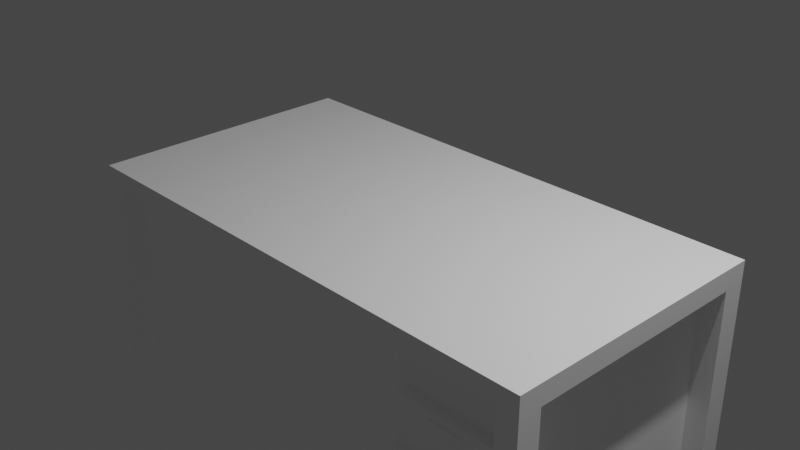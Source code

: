 # Source: Table.blend  (saved by Blender 2.83.21; exported with 4.5.12 LTS)
import bpy
from mathutils import Matrix  # noqa: F401  (used for matrix-valued properties, if any)

bpy.ops.wm.read_factory_settings(use_empty=True)
scene = bpy.context.scene
scene.name = 'Scene'

# ---- collections
col_collection = bpy.data.collections.new('Collection'); scene.collection.children.link(col_collection)

# ---- images (referenced by path relative to the original .blend; pixels are not part of the script)
import os
ASSET_DIR = os.environ.get("B2B_ASSET_DIR", "")  # directory of the original .blend (textures are referenced by path, not embedded)
HERE = os.path.dirname(os.path.abspath(__file__))  # packed textures are extracted next to this script under _unpacked/

def load_image(name, relpath, width, height, colorspace="sRGB"):
    """Load a texture the original file referenced (path relative to the .blend, or extracted next to this script)."""
    p = next((c for c in (os.path.join(HERE, relpath), os.path.join(ASSET_DIR, relpath)) if relpath and os.path.exists(c)), "")
    if p:
        img = bpy.data.images.load(p, check_existing=True)
        img.name = name
    else:  # same state as the original file: an image datablock whose file is absent (Cycles renders it pink)
        img = bpy.data.images.new(name, width, height)
        img.source = "FILE"
        img.filepath = "//" + (relpath or name)
    img.colorspace_settings.name = colorspace
    return img
img_tablematerial = load_image('TableMaterial', '_unpacked/TableMaterial.7bae1935.png', 1024, 1024, 'sRGB')

# ---- materials (node trees are filled in below, after node groups)
mat_tablematerial = bpy.data.materials.new('TableMaterial')
mat_tablematerial.alpha_threshold = 0.0
mat_tablematerial.use_transparent_shadow = False
mat_tablematerial.line_color = (0.0, 0.0, 0.0, 1.0)

# ---- material node trees
mat_tablematerial.use_nodes = True; mat_tablematerial.node_tree.nodes.clear()
_N = mat_tablematerial.node_tree.nodes; _L = mat_tablematerial.node_tree.links
n0 = _N.new('ShaderNodeOutputMaterial'); n0.name = 'Material Output'; n0.location = (300, 300)
n1 = _N.new('ShaderNodeBsdfPrincipled'); n1.name = 'Principled BSDF'; n1.location = (10, 300)
n1.distribution = 'GGX'
n1.subsurface_method = 'BURLEY'
n1.inputs[2].default_value = 0.4
n1.inputs[3].default_value = 1.45
n1.inputs[27].default_value = (0.0, 0.0, 0.0, 1.0)
n1.inputs[28].default_value = 1.0
n2 = _N.new('ShaderNodeTexImage'); n2.name = 'Image Texture'; n2.location = (-280, 270)
n2.image = img_tablematerial
_L.new(n1.outputs[0], n0.inputs[0])
_L.new(n2.outputs[0], n1.inputs[0])
n0.is_active_output = True

# ---- world
world_world = bpy.data.worlds.new('World'); scene.world = world_world
world_world.use_nodes = True; world_world.node_tree.nodes.clear()
_N = world_world.node_tree.nodes; _L = world_world.node_tree.links
n0 = _N.new('ShaderNodeOutputWorld'); n0.name = 'World Output'; n0.location = (300, 300)
n1 = _N.new('ShaderNodeBackground'); n1.name = 'Background'; n1.location = (10, 300)
n1.inputs[0].default_value = (0.05088, 0.05088, 0.05088, 1.0)
_L.new(n1.outputs[0], n0.inputs[0])
n0.is_active_output = True
world_world.color = (0.05088, 0.05088, 0.05088)
world_world.use_sun_shadow = False
world_world.sun_shadow_jitter_overblur = 0.0

# ---- cameras
cam_camera = bpy.data.cameras.new('Camera')
cam_camera.clip_end = 100.0
cam_camera.ortho_scale = 7.314

# ---- lights
light_light = bpy.data.lights.new('Light', 'POINT')
light_light.transmission_factor = 0.0
light_light.energy = 1000.0
light_light.shadow_soft_size = 0.1
light_light.shadow_maximum_resolution = 0.006
light_light.use_absolute_resolution = True

# ---- meshes
me_cube = bpy.data.meshes.new('Cube')
me_cube.from_pydata([(2.982, 1.565, 0.1147), (2.982, 1.565, -0.1147), (2.982, -1.565, 0.1147), (2.982, -1.565, -0.1147), (-2.982, 1.565, 0.1147), (-2.982, 1.565, -0.1147), (-2.982, -1.565, 0.1147), (-2.982, -1.565, -0.1147), (2.745, 1.565, -0.1147), (-2.745, 1.565, -0.1147), (2.745, -1.565, 0.1147), (-2.745, -1.565, 0.1147), (2.745, -1.565, -0.1147), (-2.745, -1.565, -0.1147), (-2.745, 1.565, 0.1147), (2.745, 1.565, 0.1147), (-2.982, -1.303, -0.1147), (-2.982, 1.303, -0.1147), (2.982, 1.303, 0.1147), (2.982, -1.303, 0.1147), (-2.982, 1.303, 0.1147), (-2.982, -1.303, 0.1147), (2.982, 1.303, -0.1147), (2.982, -1.303, -0.1147), (2.745, 1.303, -0.1147), (2.745, -1.303, -0.1147), (-2.745, 1.303, -0.1147), (-2.745, -1.303, -0.1147), (-2.745, 1.303, 0.1147), (-2.745, -1.303, 0.1147), (2.745, -1.303, 0.1147), (2.745, 1.303, 0.1147), (-2.982, 1.565, -2.306), (-2.745, 1.565, -2.306), (-2.745, -1.565, -2.306), (-2.982, -1.565, -2.306), (2.745, 1.565, -2.306), (2.982, 1.565, -2.306), (2.982, -1.565, -2.306), (2.745, -1.565, -2.306), (-2.745, -1.303, -2.306), (-2.982, -1.303, -2.306), (-2.982, 1.303, -2.306), (-2.745, 1.303, -2.306), (2.982, -1.303, -2.306), (2.745, -1.303, -2.306), (2.745, 1.303, -2.306), (2.982, 1.303, -2.306), (0.0, 1.565, 0.1147), (0.0, 1.565, -0.1147), (0.0, -1.565, -0.1147), (0.0, -1.565, 0.1147), (0.0, -1.303, 0.1147), (0.0, 1.303, 0.1147), (0.0, -1.303, -0.1147), (0.0, 1.303, -0.1147), (1.372, 1.565, 0.1147), (1.372, -1.303, 0.1147), (1.372, 1.303, -0.1147), (1.372, 1.565, -0.1147), (1.372, -1.565, -0.1147), (1.372, -1.565, 0.1147), (1.372, 1.303, 0.1147), (1.372, -1.303, -0.1147), (2.745, 1.303, -0.1147), (2.745, -1.303, -0.1147), (1.372, 1.303, -0.1147), (1.372, -1.303, -0.1147), (2.745, 1.303, -2.288), (2.745, -1.303, -2.288), (1.372, 1.303, -2.288), (1.372, -1.303, -2.288), (1.372, 1.303, -1.201), (1.372, -1.303, -1.201), (2.745, 1.303, -1.201), (2.745, -1.303, -1.201), (1.372, -1.303, -0.658), (2.745, -1.303, -0.658), (1.372, 1.303, -0.658), (2.745, 1.303, -0.658), (1.372, 1.303, -1.744), (2.745, 1.303, -1.744), (1.372, -1.303, -1.744), (2.745, -1.303, -1.744), (2.632, -1.527, -1.744), (1.485, -1.527, -1.744), (1.484, -1.527, -1.201), (2.633, -1.527, -1.201), (2.634, -1.431, -0.658), (1.483, -1.431, -0.658), (1.484, -1.431, -1.201), (2.633, -1.431, -1.201), (1.484, 1.565, 0.1147), (2.633, 1.565, 0.1147), (1.484, -1.303, 0.1147), (2.633, -1.303, 0.1147), (1.481, 1.303, -0.1147), (2.636, 1.303, -0.1147), (1.483, 1.565, -0.1147), (2.634, 1.565, -0.1147), (2.634, -1.565, -0.1147), (1.483, -1.565, -0.1147), (1.484, -1.565, 0.1147), (2.633, -1.565, 0.1147), (2.633, 1.303, 0.1147), (1.484, 1.303, 0.1147), (2.636, -1.303, -0.1147), (1.481, -1.303, -0.1147), (1.481, 1.303, -0.1147), (2.636, 1.303, -0.1147), (2.636, -1.303, -0.1147), (1.481, -1.303, -0.1147), (2.631, 1.303, -2.288), (1.486, 1.303, -2.288), (1.486, -1.303, -2.288), (2.631, -1.303, -2.288), (2.633, -1.303, -1.201), (1.484, -1.303, -1.201), (1.484, 1.303, -1.201), (2.633, 1.303, -1.201), (2.634, 1.303, -0.658), (1.483, 1.303, -0.658), (1.483, -1.303, -0.658), (2.634, -1.303, -0.658), (1.485, -1.303, -1.744), (2.632, -1.303, -1.744), (2.632, 1.303, -1.744), (1.485, 1.303, -1.744), (1.861, -1.335, -0.3014), (1.861, -1.335, -0.2469), (1.861, -1.276, -0.3014), (1.861, -1.276, -0.2469), (2.271, -1.335, -0.3014), (2.271, -1.335, -0.2469), (2.271, -1.276, -0.3014), (2.271, -1.276, -0.2469), (1.893, -1.466, -0.7972), (1.893, -1.466, -0.7427), (1.893, -1.407, -0.7972), (1.893, -1.407, -0.7427), (2.302, -1.466, -0.7972), (2.302, -1.466, -0.7427), (2.302, -1.407, -0.7972), (2.302, -1.407, -0.7427), (2.271, -1.491, -1.41), (2.271, -1.491, -1.464), (2.271, -1.55, -1.41), (2.271, -1.55, -1.464), (1.861, -1.491, -1.41), (1.861, -1.491, -1.464), (1.861, -1.55, -1.41), (1.861, -1.55, -1.464), (1.861, -1.326, -1.923), (1.861, -1.326, -1.868), (1.861, -1.267, -1.923), (1.861, -1.267, -1.868), (2.271, -1.326, -1.923), (2.271, -1.326, -1.868), (2.271, -1.267, -1.923), (2.271, -1.267, -1.868)], [], [(14, 4, 20, 28), (23, 19, 2, 3), (8, 15, 0, 1), (0, 15, 31, 18), (13, 11, 6, 7), (54, 50, 13, 27), (5, 4, 14, 9), (23, 3, 38, 44), (3, 2, 10, 12), (48, 49, 9, 14), (49, 55, 26, 9), (25, 12, 100, 106), (95, 30, 31, 104), (17, 20, 4, 5), (13, 7, 35, 34), (8, 24, 97, 99), (29, 21, 6, 11), (25, 23, 44, 45), (19, 30, 10, 2), (5, 9, 33, 32), (1, 0, 18, 22), (27, 16, 17, 26), (57, 61, 102, 94), (54, 27, 26, 55), (21, 29, 28, 20), (23, 25, 24, 22), (19, 23, 22, 18), (20, 17, 16, 21), (30, 19, 18, 31), (7, 6, 21, 16), (36, 37, 47, 46), (41, 40, 34, 35), (45, 44, 38, 39), (32, 33, 43, 42), (24, 8, 36, 46), (16, 27, 40, 41), (22, 24, 46, 47), (7, 16, 41, 35), (12, 25, 45, 39), (8, 1, 37, 36), (26, 17, 42, 43), (3, 12, 39, 38), (17, 5, 32, 42), (1, 22, 47, 37), (9, 26, 43, 33), (27, 13, 34, 40), (63, 54, 55, 58), (29, 52, 53, 28), (29, 11, 51, 52), (14, 28, 53, 48), (11, 13, 50, 51), (59, 58, 55, 49), (56, 59, 49, 48), (63, 60, 50, 54), (103, 100, 12, 10), (93, 104, 31, 15), (58, 96, 108, 66), (98, 96, 58, 59), (52, 57, 62, 53), (52, 51, 61, 57), (48, 53, 62, 56), (51, 50, 60, 61), (82, 80, 70, 71), (24, 25, 65, 64), (63, 58, 66, 67), (25, 106, 110, 65), (124, 82, 71, 114), (114, 71, 70, 113), (83, 125, 115, 69), (81, 83, 69, 68), (79, 77, 75, 74), (78, 121, 118, 72), (89, 90, 91, 88), (76, 78, 72, 73), (67, 66, 78, 76), (66, 108, 121, 78), (65, 110, 123, 77), (64, 65, 77, 79), (74, 75, 83, 81), (75, 116, 125, 83), (72, 118, 127, 80), (73, 72, 80, 82), (120, 79, 74, 119), (122, 76, 73, 117), (69, 115, 112, 68), (111, 67, 76, 122), (119, 74, 81, 126), (117, 73, 82, 124), (77, 123, 116, 75), (126, 81, 68, 112), (80, 127, 113, 70), (109, 64, 79, 120), (61, 60, 101, 102), (97, 24, 64, 109), (56, 62, 105, 92), (107, 63, 67, 111), (95, 103, 10, 30), (57, 94, 105, 62), (92, 98, 59, 56), (107, 101, 60, 63), (119, 126, 127, 118), (124, 125, 84, 85), (111, 122, 123, 110), (109, 120, 121, 108), (120, 119, 118, 121), (123, 122, 89, 88), (124, 114, 115, 125), (126, 112, 113, 127), (114, 113, 112, 115), (107, 111, 110, 106), (97, 109, 108, 96), (96, 98, 99, 97), (98, 92, 93, 99), (101, 107, 106, 100), (95, 104, 105, 94), (103, 95, 94, 102), (104, 93, 92, 105), (100, 103, 102, 101), (15, 8, 99, 93), (116, 123, 88, 91), (117, 116, 91, 90), (122, 117, 90, 89), (86, 85, 84, 87), (116, 117, 86, 87), (125, 116, 87, 84), (117, 124, 85, 86), (135, 131, 129, 133), (130, 134, 132, 128), (132, 133, 129, 128), (134, 135, 133, 132), (130, 131, 135, 134), (128, 129, 131, 130), (136, 137, 139, 138), (138, 139, 143, 142), (142, 143, 141, 140), (140, 141, 137, 136), (138, 142, 140, 136), (143, 139, 137, 141), (149, 145, 147, 151), (149, 148, 144, 145), (151, 150, 148, 149), (147, 146, 150, 151), (144, 148, 150, 146), (145, 144, 146, 147), (152, 153, 155, 154), (154, 155, 159, 158), (158, 159, 157, 156), (156, 157, 153, 152), (154, 158, 156, 152), (159, 155, 153, 157)])
_uv = me_cube.uv_layers.new(name='UVMap')
_uv.uv.foreach_set('vector', [0.2691, 0.4901, 0.2691, 0.5093, 0.2477, 0.5093, 0.2477, 0.4901, 0.02869, 0.5676, 0.009914, 0.5676, 0.009914, 0.5463, 0.02869, 0.5463, 0.5925, 0.04354, 0.5737, 0.04354, 0.5737, 0.02425, 0.5925, 0.02425, 0.2691, 0.02425, 0.2691, 0.04354, 0.2477, 0.04354, 0.2477, 0.02425, 0.9713, 0.4901, 0.9901, 0.4901, 0.9901, 0.5093, 0.9713, 0.5093, 0.5296, 0.2466, 0.551, 0.2466, 0.551, 0.4698, 0.5296, 0.4698, 0.5925, 0.5093, 0.5737, 0.5093, 0.5737, 0.4901, 0.5925, 0.4901, 0.02869, 0.5676, 0.02869, 0.5463, 0.2082, 0.5463, 0.2082, 0.5676, 0.9713, 0.02425, 0.9901, 0.02425, 0.9901, 0.04354, 0.9713, 0.04354, 0.5737, 0.2668, 0.5925, 0.2668, 0.5925, 0.4901, 0.5737, 0.4901, 0.2947, 0.2466, 0.3161, 0.2466, 0.3161, 0.4698, 0.2947, 0.4698, 0.5296, 0.02329, 0.551, 0.02329, 0.551, 0.03226, 0.5296, 0.03211, 0.03423, 0.05264, 0.03423, 0.04354, 0.2477, 0.04354, 0.2477, 0.05264, 0.3106, 0.5464, 0.2918, 0.5464, 0.2918, 0.5251, 0.3106, 0.5251, 0.9713, 0.4901, 0.9713, 0.5093, 0.7918, 0.5093, 0.7918, 0.4901, 0.2947, 0.02329, 0.3161, 0.02329, 0.3161, 0.03211, 0.2947, 0.03226, 0.03423, 0.4901, 0.03423, 0.5093, 0.01281, 0.5093, 0.01281, 0.4901, 0.3042, 0.8013, 0.3236, 0.8013, 0.3236, 0.9796, 0.3042, 0.9796, 0.03423, 0.02425, 0.03423, 0.04354, 0.01281, 0.04354, 0.01281, 0.02425, 0.5925, 0.5093, 0.5925, 0.4901, 0.772, 0.4901, 0.772, 0.5093, 0.02869, 0.8009, 0.009914, 0.8009, 0.009914, 0.7796, 0.02869, 0.7796, 0.5296, 0.4698, 0.5296, 0.4891, 0.3161, 0.4891, 0.3161, 0.4698, 0.03423, 0.1552, 0.01281, 0.1552, 0.01281, 0.1461, 0.03423, 0.1461, 0.5296, 0.2466, 0.5296, 0.4698, 0.3161, 0.4698, 0.3161, 0.2466, 0.03423, 0.5093, 0.03423, 0.4901, 0.2477, 0.4901, 0.2477, 0.5093, 0.5204, 0.838, 0.501, 0.838, 0.501, 0.626, 0.5204, 0.626, 0.009914, 0.5676, 0.02869, 0.5676, 0.02869, 0.7796, 0.009914, 0.7796, 0.2918, 0.5464, 0.3106, 0.5464, 0.3106, 0.7584, 0.2918, 0.7584, 0.03423, 0.04354, 0.03423, 0.02425, 0.2477, 0.02425, 0.2477, 0.04354, 0.3106, 0.7797, 0.2918, 0.7797, 0.2918, 0.7584, 0.3106, 0.7584, 0.4491, 0.7934, 0.4685, 0.7934, 0.4685, 0.8147, 0.4491, 0.8147, 0.4705, 0.7934, 0.4899, 0.7934, 0.4899, 0.8147, 0.4705, 0.8147, 0.4278, 0.7934, 0.4472, 0.7934, 0.4472, 0.8147, 0.4278, 0.8147, 0.4064, 0.7934, 0.4258, 0.7934, 0.4258, 0.8147, 0.4064, 0.8147, 0.5224, 0.6243, 0.5438, 0.6243, 0.5438, 0.8026, 0.5224, 0.8026, 0.2829, 0.8013, 0.3023, 0.8013, 0.3023, 0.9796, 0.2829, 0.9796, 0.9562, 0.5425, 0.9756, 0.5425, 0.9756, 0.7208, 0.9562, 0.7208, 0.3106, 0.7797, 0.3106, 0.7584, 0.4901, 0.7584, 0.4901, 0.7797, 0.2192, 0.6452, 0.2406, 0.6452, 0.2406, 0.8235, 0.2192, 0.8235, 0.5925, 0.04354, 0.5925, 0.02425, 0.772, 0.02425, 0.772, 0.04354, 0.9592, 0.7757, 0.9786, 0.7757, 0.9786, 0.954, 0.9592, 0.954, 0.9713, 0.02425, 0.9713, 0.04354, 0.7918, 0.04354, 0.7918, 0.02425, 0.3106, 0.5464, 0.3106, 0.5251, 0.4901, 0.5251, 0.4901, 0.5464, 0.02869, 0.8009, 0.02869, 0.7796, 0.2082, 0.7796, 0.2082, 0.8009, 0.2641, 0.8235, 0.2427, 0.8235, 0.2427, 0.6452, 0.2641, 0.6452, 0.9572, 0.954, 0.9357, 0.954, 0.9357, 0.7757, 0.9572, 0.7757, 0.5296, 0.1349, 0.5296, 0.2466, 0.3161, 0.2466, 0.3161, 0.1349, 0.03423, 0.4901, 0.03423, 0.2668, 0.2477, 0.2668, 0.2477, 0.4901, 0.03423, 0.4901, 0.01281, 0.4901, 0.01281, 0.2668, 0.03423, 0.2668, 0.2691, 0.4901, 0.2477, 0.4901, 0.2477, 0.2668, 0.2691, 0.2668, 0.9901, 0.4901, 0.9713, 0.4901, 0.9713, 0.2668, 0.9901, 0.2668, 0.2947, 0.1349, 0.3161, 0.1349, 0.3161, 0.2466, 0.2947, 0.2466, 0.5737, 0.1552, 0.5925, 0.1552, 0.5925, 0.2668, 0.5737, 0.2668, 0.5296, 0.1349, 0.551, 0.1349, 0.551, 0.2466, 0.5296, 0.2466, 0.9901, 0.0526, 0.9713, 0.0525, 0.9713, 0.04354, 0.9901, 0.04354, 0.2691, 0.0526, 0.2477, 0.05264, 0.2477, 0.04354, 0.2691, 0.04354, 0.0, 0.0, 0.0, 0.0, 0.0, 0.0, 0.0, 0.0, 0.2947, 0.126, 0.3161, 0.1261, 0.3161, 0.1349, 0.2947, 0.1349, 0.03423, 0.2668, 0.03423, 0.1552, 0.2477, 0.1552, 0.2477, 0.2668, 0.03423, 0.2668, 0.01281, 0.2668, 0.01281, 0.1552, 0.03423, 0.1552, 0.2691, 0.2668, 0.2477, 0.2668, 0.2477, 0.1552, 0.2691, 0.1552, 0.9901, 0.2668, 0.9713, 0.2668, 0.9713, 0.1552, 0.9901, 0.1552, 0.7061, 0.7562, 0.7061, 0.5442, 0.7506, 0.5442, 0.7506, 0.7562, 0.0, 0.0, 0.0, 0.0, 0.0, 0.0, 0.0, 0.0, 0.0, 0.0, 0.0, 0.0, 0.0, 0.0, 0.0, 0.0, 0.0, 0.0, 0.0, 0.0, 0.0, 0.0, 0.0, 0.0, 0.9198, 0.9082, 0.929, 0.9082, 0.929, 0.9524, 0.9198, 0.9524, 0.5787, 0.9894, 0.5694, 0.9894, 0.5694, 0.7774, 0.5787, 0.7774, 0.8167, 0.9082, 0.8259, 0.9082, 0.8259, 0.9524, 0.8167, 0.9524, 0.9019, 0.7562, 0.9019, 0.5442, 0.9464, 0.5442, 0.9464, 0.7562, 0.8129, 0.7562, 0.8129, 0.5442, 0.8574, 0.5442, 0.8574, 0.7562, 0.693, 0.8198, 0.7021, 0.8198, 0.7022, 0.864, 0.693, 0.864, 0.5022, 0.5171, 0.5467, 0.5172, 0.5467, 0.6106, 0.5022, 0.6107, 0.6172, 0.7562, 0.6172, 0.5442, 0.6617, 0.5442, 0.6617, 0.7562, 0.5727, 0.7562, 0.5727, 0.5442, 0.6172, 0.5442, 0.6172, 0.7562, 0.693, 0.7756, 0.7019, 0.7756, 0.7021, 0.8198, 0.693, 0.8198, 0.8167, 0.7756, 0.8256, 0.7756, 0.8257, 0.8198, 0.8167, 0.8198, 0.7684, 0.7562, 0.7684, 0.5442, 0.8129, 0.5442, 0.8129, 0.7562, 0.8574, 0.7562, 0.8574, 0.5442, 0.9019, 0.5442, 0.9019, 0.7562, 0.8167, 0.864, 0.8258, 0.864, 0.8259, 0.9082, 0.8167, 0.9082, 0.693, 0.864, 0.7022, 0.864, 0.7023, 0.9082, 0.693, 0.9082, 0.6617, 0.7562, 0.6617, 0.5442, 0.7061, 0.5442, 0.7061, 0.7562, 0.7964, 0.8198, 0.8054, 0.8198, 0.8054, 0.864, 0.7962, 0.864, 0.92, 0.8198, 0.929, 0.8198, 0.929, 0.864, 0.9199, 0.864, 0.6818, 0.9894, 0.6725, 0.9894, 0.6725, 0.7774, 0.6818, 0.7774, 0.9202, 0.7756, 0.929, 0.7756, 0.929, 0.8198, 0.92, 0.8198, 0.7962, 0.864, 0.8054, 0.864, 0.8054, 0.9082, 0.7962, 0.9082, 0.9199, 0.864, 0.929, 0.864, 0.929, 0.9082, 0.9198, 0.9082, 0.8167, 0.8198, 0.8257, 0.8198, 0.8258, 0.864, 0.8167, 0.864, 0.7962, 0.9082, 0.8054, 0.9082, 0.8054, 0.9524, 0.7961, 0.9524, 0.693, 0.9082, 0.7023, 0.9082, 0.7023, 0.9524, 0.693, 0.9524, 0.7965, 0.7756, 0.8054, 0.7756, 0.8054, 0.8198, 0.7964, 0.8198, 0.9901, 0.1552, 0.9713, 0.1552, 0.9713, 0.1462, 0.9901, 0.1461, 0.0, 0.0, 0.0, 0.0, 0.0, 0.0, 0.0, 0.0, 0.2691, 0.1552, 0.2477, 0.1552, 0.2477, 0.1461, 0.2691, 0.1461, 0.0, 0.0, 0.0, 0.0, 0.0, 0.0, 0.0, 0.0, 0.03423, 0.05264, 0.01281, 0.0526, 0.01281, 0.04354, 0.03423, 0.04354, 0.03423, 0.1552, 0.03423, 0.1461, 0.2477, 0.1461, 0.2477, 0.1552, 0.5737, 0.1461, 0.5925, 0.1462, 0.5925, 0.1552, 0.5737, 0.1552, 0.5296, 0.1261, 0.551, 0.126, 0.551, 0.1349, 0.5296, 0.1349, 0.7962, 0.864, 0.7962, 0.9082, 0.7023, 0.9082, 0.7022, 0.864, 0.3641, 0.797, 0.3641, 0.8903, 0.3457, 0.8903, 0.3457, 0.797, 0.9202, 0.7756, 0.92, 0.8198, 0.8257, 0.8198, 0.8256, 0.7756, 0.7965, 0.7756, 0.7964, 0.8198, 0.7021, 0.8198, 0.7019, 0.7756, 0.7964, 0.8198, 0.7962, 0.864, 0.7022, 0.864, 0.7021, 0.8198, 0.5494, 0.6107, 0.5494, 0.5171, 0.5599, 0.5171, 0.5599, 0.6107, 0.9198, 0.9082, 0.9198, 0.9524, 0.8259, 0.9524, 0.8259, 0.9082, 0.7962, 0.9082, 0.7961, 0.9524, 0.7023, 0.9524, 0.7023, 0.9082, 0.5787, 0.9894, 0.5787, 0.7774, 0.6725, 0.7774, 0.6725, 0.9894, 0.5296, 0.1261, 0.5296, 0.1261, 0.5296, 0.03213, 0.5296, 0.03211, 0.3161, 0.03211, 0.3161, 0.03213, 0.3161, 0.1261, 0.3161, 0.1261, 0.3161, 0.1261, 0.2947, 0.126, 0.2947, 0.03226, 0.3161, 0.03211, 0.5925, 0.1462, 0.5737, 0.1461, 0.5737, 0.0526, 0.5925, 0.0525, 0.551, 0.126, 0.5296, 0.1261, 0.5296, 0.03211, 0.551, 0.03226, 0.03423, 0.05264, 0.2477, 0.05264, 0.2477, 0.1461, 0.03423, 0.1461, 0.01281, 0.0526, 0.03423, 0.05264, 0.03423, 0.1461, 0.01281, 0.1461, 0.2477, 0.05264, 0.2691, 0.0526, 0.2691, 0.1461, 0.2477, 0.1461, 0.9713, 0.0525, 0.9901, 0.0526, 0.9901, 0.1461, 0.9713, 0.1462, 0.5737, 0.04354, 0.5925, 0.04354, 0.5925, 0.0525, 0.5737, 0.0526, 0.2676, 0.6827, 0.2676, 0.6385, 0.278, 0.6385, 0.278, 0.6827, 0.278, 0.5383, 0.278, 0.6317, 0.2676, 0.6317, 0.2676, 0.5383, 0.5599, 0.6176, 0.5599, 0.6618, 0.5494, 0.6618, 0.5494, 0.6176, 0.2203, 0.5383, 0.2648, 0.5383, 0.2648, 0.6316, 0.2203, 0.6317, 0.3255, 0.8904, 0.3255, 0.797, 0.3439, 0.797, 0.3439, 0.8904, 0.3659, 0.8388, 0.3659, 0.7946, 0.3843, 0.7946, 0.3843, 0.8388, 0.4045, 0.7946, 0.4045, 0.8388, 0.3861, 0.8388, 0.3861, 0.7946, 0.2726, 0.7199, 0.2726, 0.6866, 0.2774, 0.6866, 0.2774, 0.7199, 0.2774, 0.7233, 0.2774, 0.7566, 0.2726, 0.7566, 0.2726, 0.7233, 0.559, 0.739, 0.5634, 0.739, 0.5634, 0.7723, 0.559, 0.7723, 0.2766, 0.8, 0.2722, 0.8, 0.2722, 0.7952, 0.2766, 0.7952, 0.5541, 0.7756, 0.5585, 0.7756, 0.5585, 0.809, 0.5541, 0.809, 0.5634, 0.7948, 0.559, 0.7948, 0.559, 0.79, 0.5634, 0.79, 0.5634, 0.7843, 0.559, 0.7843, 0.559, 0.7795, 0.5634, 0.7795, 0.5541, 0.739, 0.5585, 0.739, 0.5585, 0.7723, 0.5541, 0.7723, 0.5634, 0.7895, 0.559, 0.7895, 0.559, 0.7847, 0.5634, 0.7847, 0.2722, 0.7599, 0.2766, 0.7599, 0.2766, 0.7933, 0.2722, 0.7933, 0.5593, 0.7023, 0.5593, 0.7356, 0.5545, 0.7356, 0.5545, 0.7023, 0.5545, 0.699, 0.5545, 0.6656, 0.5593, 0.6656, 0.5593, 0.699, 0.2721, 0.7233, 0.2721, 0.7566, 0.2673, 0.7566, 0.2673, 0.7233, 0.5536, 0.7723, 0.5491, 0.7723, 0.5492, 0.739, 0.5536, 0.739, 0.5634, 0.779, 0.559, 0.779, 0.559, 0.7742, 0.5634, 0.7742, 0.5491, 0.7756, 0.5536, 0.7756, 0.5536, 0.809, 0.5492, 0.809, 0.5492, 0.699, 0.5492, 0.6656, 0.554, 0.6656, 0.554, 0.699, 0.2816, 0.8, 0.2771, 0.8, 0.2771, 0.7952, 0.2816, 0.7952, 0.4955, 0.7974, 0.4911, 0.7974, 0.4911, 0.7926, 0.4955, 0.7926, 0.2717, 0.7933, 0.2673, 0.7933, 0.2673, 0.7599, 0.2717, 0.7599, 0.2717, 0.8, 0.2673, 0.8, 0.2673, 0.7952, 0.2717, 0.7952, 0.2771, 0.7599, 0.2816, 0.7599, 0.2816, 0.7933, 0.2771, 0.7933, 0.554, 0.7023, 0.554, 0.7356, 0.5492, 0.7356, 0.5492, 0.7023, 0.2673, 0.7199, 0.2673, 0.6866, 0.2721, 0.6866, 0.2721, 0.7199])
me_cube.materials.append(mat_tablematerial)
me_cube.use_remesh_preserve_volume = False
me_cube.use_remesh_preserve_attributes = False
me_cube.use_mirror_vertex_groups = False
me_cube.update()

# ---- objects
ob_cube = bpy.data.objects.new('Cube', me_cube)
ob_light = bpy.data.objects.new('Light', light_light)
ob_camera = bpy.data.objects.new('Camera', cam_camera)

# ---- transforms, parenting, visibility, modifiers, constraints
ob_cube.location = (0.0, 0.0, 0.0)
ob_cube.lock_rotations_4d = False
ob_cube.empty_display_type = 'ARROWS'
ob_cube.lineart.crease_threshold = 0.0
ob_light.location = (4.076, 1.005, 5.904)
ob_light.rotation_euler = (0.6503, 0.05522, 1.866)
ob_light.lock_rotations_4d = False
ob_light.empty_display_type = 'ARROWS'
ob_light.color = (0.0, 0.0, 0.0, 0.0)
ob_light.lineart.crease_threshold = 0.0
ob_camera.location = (7.359, -6.926, 4.958)
ob_camera.rotation_euler = (1.109, 0.0, 0.8149)
ob_camera.lock_rotations_4d = False
ob_camera.empty_display_type = 'ARROWS'
ob_camera.color = (0.0, 0.0, 0.0, 0.0)
ob_camera.display_type = 'WIRE'
ob_camera.lineart.crease_threshold = 0.0

# ---- collection membership
col_collection.objects.link(ob_cube)
col_collection.objects.link(ob_light)
col_collection.objects.link(ob_camera)

# ---- scene / render settings (as saved in the file)
scene.camera = ob_camera
scene.frame_start = 1; scene.frame_end = 250; scene.frame_set(0)
scene.render.engine = 'BLENDER_EEVEE_NEXT'
scene.cycles.use_denoising = False
scene.cycles.samples = 128
scene.cycles.sampling_pattern = 'TABULATED_SOBOL'
scene.cycles.use_adaptive_sampling = False
scene.cycles.use_light_tree = False
scene.view_settings.view_transform = 'Filmic'
bpy.context.view_layer.update()
